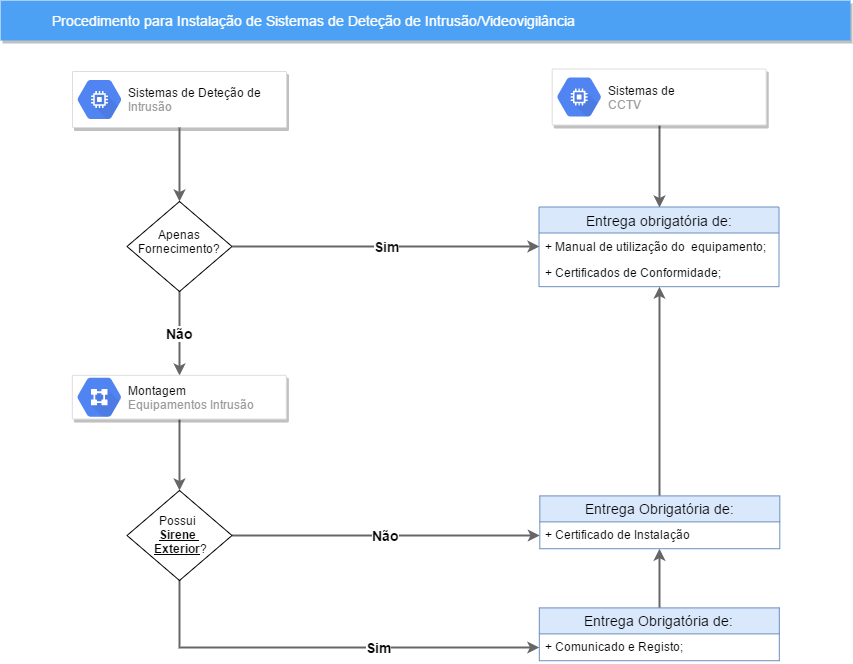

The diagram above was exported from draw.io. Its source (the exported page's mxGraphModel, read from the mxfile embedded in the PNG):
<mxGraphModel dx="1058" dy="808" grid="1" gridSize="10" guides="1" tooltips="1" connect="1" arrows="1" fold="1" page="1" pageScale="1" pageWidth="1169" pageHeight="827" background="#ffffff" math="0" shadow="0">
  <root>
    <mxCell id="0" />
    <mxCell id="1" parent="0" />
    <mxCell id="818" value="Procedimento para Instalação de Sistemas de Deteção de Intrusão/Videovigilância" style="fillColor=#4DA1F5;strokeColor=none;shadow=1;gradientColor=none;fontSize=14;align=left;spacingLeft=50;fontColor=#ffffff;html=1;" parent="1" vertex="1">
      <mxGeometry x="51" y="70" width="850" height="40" as="geometry" />
    </mxCell>
    <mxCell id="BMHacojQWw3WdmDS4C8u-1011" value="" style="strokeColor=#dddddd;fillColor=#ffffff;shadow=1;strokeWidth=1;rounded=1;absoluteArcSize=1;arcSize=2;fontSize=11;fontColor=#9E9E9E;align=center;html=1;" parent="1" vertex="1">
      <mxGeometry x="123" y="141" width="214" height="56" as="geometry" />
    </mxCell>
    <mxCell id="BMHacojQWw3WdmDS4C8u-1012" value="&lt;font color=&quot;#000000&quot;&gt;Sistemas de Deteção de &lt;br&gt;&lt;/font&gt;Intrusão&lt;br&gt;" style="dashed=0;connectable=0;html=1;fillColor=#5184F3;strokeColor=none;shape=mxgraph.gcp2.compute_engine;part=1;labelPosition=right;verticalLabelPosition=middle;align=left;verticalAlign=middle;spacingLeft=5;fontColor=#999999;fontSize=12;" parent="BMHacojQWw3WdmDS4C8u-1011" vertex="1">
      <mxGeometry y="0.5" width="44" height="39" relative="1" as="geometry">
        <mxPoint x="5" y="-19.5" as="offset" />
      </mxGeometry>
    </mxCell>
    <mxCell id="BMHacojQWw3WdmDS4C8u-1014" value="Sim" style="edgeStyle=orthogonalEdgeStyle;rounded=0;orthogonalLoop=1;jettySize=auto;html=1;entryX=0;entryY=0.5;entryDx=0;entryDy=0;labelBackgroundColor=#ffffff;startArrow=none;startFill=0;strokeColor=#666666;strokeWidth=2;fontSize=14;fontColor=#0D0D0D;fontStyle=1;exitX=1;exitY=0.5;exitDx=0;exitDy=0;" parent="1" source="BMHacojQWw3WdmDS4C8u-1027" target="BMHacojQWw3WdmDS4C8u-1020" edge="1">
      <mxGeometry relative="1" as="geometry" />
    </mxCell>
    <mxCell id="BMHacojQWw3WdmDS4C8u-1041" value="Não" style="edgeStyle=orthogonalEdgeStyle;rounded=0;orthogonalLoop=1;jettySize=auto;html=1;strokeColor=#666666;strokeWidth=2;fontSize=14;fontStyle=1" parent="1" source="BMHacojQWw3WdmDS4C8u-1016" target="BMHacojQWw3WdmDS4C8u-1037" edge="1">
      <mxGeometry relative="1" as="geometry">
        <Array as="points" />
      </mxGeometry>
    </mxCell>
    <mxCell id="BMHacojQWw3WdmDS4C8u-1044" value="Sim" style="edgeStyle=orthogonalEdgeStyle;rounded=0;orthogonalLoop=1;jettySize=auto;html=1;strokeColor=#666666;strokeWidth=2;fontSize=14;fontStyle=1" parent="1" source="BMHacojQWw3WdmDS4C8u-1016" target="BMHacojQWw3WdmDS4C8u-1023" edge="1">
      <mxGeometry x="0.246" relative="1" as="geometry">
        <mxPoint as="offset" />
      </mxGeometry>
    </mxCell>
    <mxCell id="BMHacojQWw3WdmDS4C8u-1016" value="Possui&amp;nbsp;&lt;br&gt;&lt;b&gt;&lt;u&gt;Sirene&amp;nbsp;&lt;/u&gt;&lt;br&gt;&amp;nbsp; &lt;u&gt;Exterior&lt;/u&gt;&lt;/b&gt;?&amp;nbsp;&lt;br&gt;" style="shape=rhombus;html=1;dashed=0;whitespace=wrap;perimeter=rhombusPerimeter;spacingTop=-2;fontStyle=0" parent="1" vertex="1">
      <mxGeometry x="177.5" y="560" width="105" height="90" as="geometry" />
    </mxCell>
    <mxCell id="BMHacojQWw3WdmDS4C8u-1017" style="edgeStyle=orthogonalEdgeStyle;rounded=0;orthogonalLoop=1;jettySize=auto;html=1;strokeWidth=2;fillColor=#f5f5f5;strokeColor=#666666;exitX=0.5;exitY=1;exitDx=0;exitDy=0;" parent="1" source="BMHacojQWw3WdmDS4C8u-1011" target="BMHacojQWw3WdmDS4C8u-1027" edge="1">
      <mxGeometry relative="1" as="geometry">
        <mxPoint x="255.8823529411765" y="256.01230769230773" as="sourcePoint" />
        <mxPoint x="241" y="169" as="targetPoint" />
      </mxGeometry>
    </mxCell>
    <mxCell id="BMHacojQWw3WdmDS4C8u-1018" value="Entrega obrigatória de:" style="swimlane;fontStyle=0;childLayout=stackLayout;horizontal=1;startSize=26;fillColor=#dae8fc;horizontalStack=0;resizeParent=1;resizeParentMax=0;resizeLast=0;collapsible=1;marginBottom=0;fontSize=14;strokeColor=#6c8ebf;" parent="1" vertex="1">
      <mxGeometry x="589.5" y="276.5" width="240" height="79.68" as="geometry" />
    </mxCell>
    <mxCell id="BMHacojQWw3WdmDS4C8u-1020" value="+ Manual de utilização do  equipamento;" style="text;strokeColor=none;fillColor=none;align=left;verticalAlign=top;spacingLeft=4;spacingRight=4;overflow=hidden;rotatable=0;points=[[0,0.5],[1,0.5]];portConstraint=eastwest;" parent="BMHacojQWw3WdmDS4C8u-1018" vertex="1">
      <mxGeometry y="26" width="240" height="26.840000000000007" as="geometry" />
    </mxCell>
    <mxCell id="BMHacojQWw3WdmDS4C8u-1021" value="+ Certificados de Conformidade;" style="text;strokeColor=none;fillColor=none;align=left;verticalAlign=top;spacingLeft=4;spacingRight=4;overflow=hidden;rotatable=0;points=[[0,0.5],[1,0.5]];portConstraint=eastwest;" parent="BMHacojQWw3WdmDS4C8u-1018" vertex="1">
      <mxGeometry y="52.84" width="240" height="26.840000000000007" as="geometry" />
    </mxCell>
    <mxCell id="BMHacojQWw3WdmDS4C8u-1045" style="edgeStyle=orthogonalEdgeStyle;rounded=0;orthogonalLoop=1;jettySize=auto;html=1;strokeColor=#666666;strokeWidth=2;fontSize=14;" parent="1" source="BMHacojQWw3WdmDS4C8u-1022" target="BMHacojQWw3WdmDS4C8u-1036" edge="1">
      <mxGeometry relative="1" as="geometry" />
    </mxCell>
    <mxCell id="BMHacojQWw3WdmDS4C8u-1022" value="Entrega Obrigatória de:" style="swimlane;fontStyle=0;childLayout=stackLayout;horizontal=1;startSize=26;fillColor=#dae8fc;horizontalStack=0;resizeParent=1;resizeParentMax=0;resizeLast=0;collapsible=1;marginBottom=0;fontSize=14;strokeColor=#6c8ebf;" parent="1" vertex="1">
      <mxGeometry x="589.8235294117648" y="677.3989413821549" width="240" height="52.84" as="geometry" />
    </mxCell>
    <mxCell id="BMHacojQWw3WdmDS4C8u-1023" value="+ Comunicado e Registo;" style="text;strokeColor=none;fillColor=none;align=left;verticalAlign=top;spacingLeft=4;spacingRight=4;overflow=hidden;rotatable=0;points=[[0,0.5],[1,0.5]];portConstraint=eastwest;fontStyle=0" parent="BMHacojQWw3WdmDS4C8u-1022" vertex="1">
      <mxGeometry y="26" width="240" height="26.840000000000007" as="geometry" />
    </mxCell>
    <mxCell id="BMHacojQWw3WdmDS4C8u-1033" value="Não" style="edgeStyle=orthogonalEdgeStyle;rounded=0;orthogonalLoop=1;jettySize=auto;html=1;strokeColor=#666666;strokeWidth=2;entryX=0.5;entryY=0;entryDx=0;entryDy=0;fontStyle=1;fontSize=14;" parent="1" source="BMHacojQWw3WdmDS4C8u-1027" target="BMHacojQWw3WdmDS4C8u-1031" edge="1">
      <mxGeometry relative="1" as="geometry">
        <mxPoint x="230" y="420" as="targetPoint" />
      </mxGeometry>
    </mxCell>
    <mxCell id="BMHacojQWw3WdmDS4C8u-1027" value="Apenas&lt;br&gt;Fornecimento?&lt;br&gt;" style="shape=rhombus;html=1;dashed=0;whitespace=wrap;perimeter=rhombusPerimeter;spacingTop=-11;fontStyle=0" parent="1" vertex="1">
      <mxGeometry x="177.5" y="271" width="105" height="90" as="geometry" />
    </mxCell>
    <mxCell id="BMHacojQWw3WdmDS4C8u-1028" style="edgeStyle=orthogonalEdgeStyle;rounded=0;orthogonalLoop=1;jettySize=auto;html=1;strokeWidth=2;strokeColor=#666666;entryX=0.5;entryY=0;entryDx=0;entryDy=0;exitX=0.5;exitY=1;exitDx=0;exitDy=0;" parent="1" target="BMHacojQWw3WdmDS4C8u-1018" edge="1" source="BMHacojQWw3WdmDS4C8u-1029">
      <mxGeometry relative="1" as="geometry">
        <mxPoint x="710.5" y="194.50307692307695" as="sourcePoint" />
        <mxPoint x="710.5" y="251.5" as="targetPoint" />
      </mxGeometry>
    </mxCell>
    <mxCell id="BMHacojQWw3WdmDS4C8u-1029" value="" style="strokeColor=#dddddd;fillColor=#ffffff;shadow=1;strokeWidth=1;rounded=1;absoluteArcSize=1;arcSize=2;fontSize=11;fontColor=#9E9E9E;align=center;html=1;" parent="1" vertex="1">
      <mxGeometry x="602.6764705882352" y="138.50307692307695" width="214" height="56" as="geometry" />
    </mxCell>
    <mxCell id="BMHacojQWw3WdmDS4C8u-1030" value="&lt;font color=&quot;#000000&quot;&gt;Sistemas de &lt;br&gt;&lt;/font&gt;CCTV&lt;br&gt;" style="dashed=0;connectable=0;html=1;fillColor=#5184F3;strokeColor=none;shape=mxgraph.gcp2.compute_engine;part=1;labelPosition=right;verticalLabelPosition=middle;align=left;verticalAlign=middle;spacingLeft=5;fontColor=#999999;fontSize=12;" parent="BMHacojQWw3WdmDS4C8u-1029" vertex="1">
      <mxGeometry y="0.5" width="44" height="39" relative="1" as="geometry">
        <mxPoint x="5" y="-19.5" as="offset" />
      </mxGeometry>
    </mxCell>
    <mxCell id="BMHacojQWw3WdmDS4C8u-1034" style="edgeStyle=orthogonalEdgeStyle;rounded=0;orthogonalLoop=1;jettySize=auto;html=1;strokeColor=#666666;strokeWidth=2;" parent="1" source="BMHacojQWw3WdmDS4C8u-1031" target="BMHacojQWw3WdmDS4C8u-1016" edge="1">
      <mxGeometry relative="1" as="geometry" />
    </mxCell>
    <mxCell id="BMHacojQWw3WdmDS4C8u-1031" value="" style="strokeColor=#dddddd;fillColor=#ffffff;shadow=1;strokeWidth=1;rounded=1;absoluteArcSize=1;arcSize=2;fontSize=11;fontColor=#9E9E9E;align=center;html=1;" parent="1" vertex="1">
      <mxGeometry x="122.82352941176472" y="444.83266459396316" width="214" height="43.71335504885994" as="geometry" />
    </mxCell>
    <mxCell id="BMHacojQWw3WdmDS4C8u-1032" value="&lt;font color=&quot;#000000&quot;&gt;Montagem&lt;br&gt;&lt;/font&gt;Equipamentos Intrusão&lt;br&gt;" style="dashed=0;connectable=0;html=1;fillColor=#5184F3;strokeColor=none;shape=mxgraph.gcp2.virtual_private_cloud;part=1;labelPosition=right;verticalLabelPosition=middle;align=left;verticalAlign=middle;spacingLeft=5;fontColor=#999999;fontSize=12;" parent="BMHacojQWw3WdmDS4C8u-1031" vertex="1">
      <mxGeometry y="0.5" width="44" height="39" relative="1" as="geometry">
        <mxPoint x="5" y="-19.5" as="offset" />
      </mxGeometry>
    </mxCell>
    <mxCell id="BMHacojQWw3WdmDS4C8u-1042" style="edgeStyle=orthogonalEdgeStyle;rounded=0;orthogonalLoop=1;jettySize=auto;html=1;strokeColor=#666666;strokeWidth=2;fontSize=14;" parent="1" source="BMHacojQWw3WdmDS4C8u-1036" target="BMHacojQWw3WdmDS4C8u-1018" edge="1">
      <mxGeometry relative="1" as="geometry" />
    </mxCell>
    <mxCell id="BMHacojQWw3WdmDS4C8u-1036" value="Entrega Obrigatória de:" style="swimlane;fontStyle=0;childLayout=stackLayout;horizontal=1;startSize=26;fillColor=#dae8fc;horizontalStack=0;resizeParent=1;resizeParentMax=0;resizeLast=0;collapsible=1;marginBottom=0;fontSize=14;strokeColor=#6c8ebf;" parent="1" vertex="1">
      <mxGeometry x="590.3235294117648" y="565.3989413821549" width="240" height="52.84" as="geometry" />
    </mxCell>
    <mxCell id="BMHacojQWw3WdmDS4C8u-1037" value="+ Certificado de Instalação" style="text;strokeColor=none;fillColor=none;align=left;verticalAlign=top;spacingLeft=4;spacingRight=4;overflow=hidden;rotatable=0;points=[[0,0.5],[1,0.5]];portConstraint=eastwest;fontStyle=0" parent="BMHacojQWw3WdmDS4C8u-1036" vertex="1">
      <mxGeometry y="26" width="240" height="26.840000000000007" as="geometry" />
    </mxCell>
  </root>
</mxGraphModel>